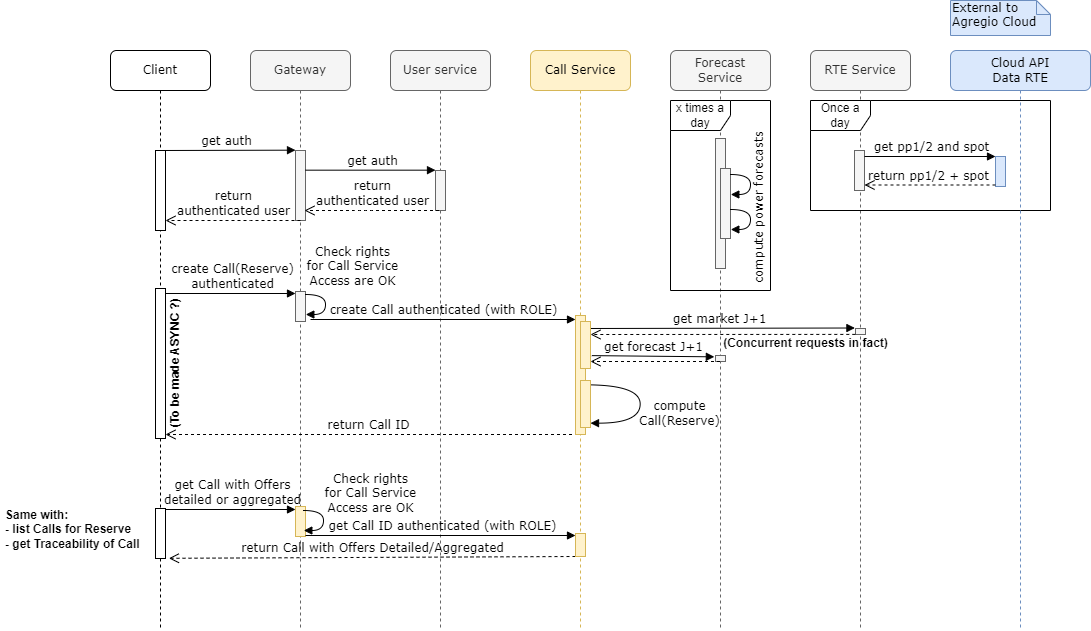

The diagram above was exported from draw.io. Its source (the exported page's mxGraphModel, read from the mxfile embedded in the PNG):
<mxGraphModel dx="3453" dy="2047" grid="1" gridSize="10" guides="1" tooltips="1" connect="1" arrows="1" fold="1" page="1" pageScale="1" pageWidth="827" pageHeight="1169" math="0" shadow="0">
  <root>
    <mxCell id="0" />
    <mxCell id="1" parent="0" />
    <mxCell id="2" value="Gateway" style="shape=umlLifeline;perimeter=lifelinePerimeter;whiteSpace=wrap;html=1;container=1;collapsible=0;recursiveResize=0;outlineConnect=0;rounded=1;shadow=0;comic=0;labelBackgroundColor=none;strokeWidth=1;fontFamily=Verdana;fontSize=12;align=center;fillColor=#f5f5f5;fontColor=#333333;strokeColor=#666666;" vertex="1" parent="1">
      <mxGeometry x="260" y="80" width="100" height="580" as="geometry" />
    </mxCell>
    <mxCell id="3" value="" style="html=1;points=[];perimeter=orthogonalPerimeter;rounded=0;shadow=0;comic=0;labelBackgroundColor=none;strokeWidth=1;fontFamily=Verdana;fontSize=12;align=center;fillColor=#f5f5f5;fontColor=#333333;strokeColor=#666666;" vertex="1" parent="2">
      <mxGeometry x="45" y="100" width="10" height="70" as="geometry" />
    </mxCell>
    <mxCell id="4" value="return &lt;br&gt;authenticated user" style="html=1;verticalAlign=bottom;endArrow=open;dashed=1;endSize=8;labelBackgroundColor=none;fontFamily=Verdana;fontSize=12;edgeStyle=elbowEdgeStyle;elbow=vertical;" edge="1" parent="2">
      <mxGeometry relative="1" as="geometry">
        <mxPoint x="-85" y="170" as="targetPoint" />
        <Array as="points">
          <mxPoint x="-10" y="170" />
          <mxPoint x="20" y="170" />
        </Array>
        <mxPoint x="50" y="170" as="sourcePoint" />
      </mxGeometry>
    </mxCell>
    <mxCell id="5" value="create Call(Reserve)&lt;br&gt;authenticated" style="html=1;verticalAlign=bottom;endArrow=block;labelBackgroundColor=none;fontFamily=Verdana;fontSize=12;" edge="1" parent="2" target="6">
      <mxGeometry relative="1" as="geometry">
        <mxPoint x="-85" y="243" as="sourcePoint" />
        <mxPoint x="40" y="243" as="targetPoint" />
      </mxGeometry>
    </mxCell>
    <mxCell id="6" value="" style="html=1;points=[];perimeter=orthogonalPerimeter;rounded=0;shadow=0;comic=0;labelBackgroundColor=none;strokeWidth=1;fontFamily=Verdana;fontSize=12;align=center;fillColor=#f5f5f5;strokeColor=#666666;fontColor=#333333;" vertex="1" parent="2">
      <mxGeometry x="45" y="241" width="10" height="30" as="geometry" />
    </mxCell>
    <mxCell id="7" value="User service" style="shape=umlLifeline;perimeter=lifelinePerimeter;whiteSpace=wrap;html=1;container=1;collapsible=0;recursiveResize=0;outlineConnect=0;rounded=1;shadow=0;comic=0;labelBackgroundColor=none;strokeWidth=1;fontFamily=Verdana;fontSize=12;align=center;fillColor=#f5f5f5;fontColor=#333333;strokeColor=#666666;" vertex="1" parent="1">
      <mxGeometry x="400" y="80" width="100" height="580" as="geometry" />
    </mxCell>
    <mxCell id="8" value="" style="html=1;points=[];perimeter=orthogonalPerimeter;rounded=0;shadow=0;comic=0;labelBackgroundColor=none;strokeWidth=1;fontFamily=Verdana;fontSize=12;align=center;fillColor=#f5f5f5;fontColor=#333333;strokeColor=#666666;" vertex="1" parent="7">
      <mxGeometry x="45" y="120" width="10" height="40" as="geometry" />
    </mxCell>
    <mxCell id="9" value="return Call with Offers Detailed/Aggregated" style="html=1;verticalAlign=bottom;endArrow=open;dashed=1;endSize=8;labelBackgroundColor=none;fontFamily=Verdana;fontSize=12;entryX=1.34;entryY=0.996;entryDx=0;entryDy=0;entryPerimeter=0;" edge="1" parent="7" target="33">
      <mxGeometry relative="1" as="geometry">
        <mxPoint x="-246.5" y="506" as="targetPoint" />
        <mxPoint x="185" y="506" as="sourcePoint" />
      </mxGeometry>
    </mxCell>
    <mxCell id="10" value="Call Service" style="shape=umlLifeline;perimeter=lifelinePerimeter;whiteSpace=wrap;html=1;container=1;collapsible=0;recursiveResize=0;outlineConnect=0;rounded=1;shadow=0;comic=0;labelBackgroundColor=none;strokeWidth=1;fontFamily=Verdana;fontSize=12;align=center;fillColor=#fff2cc;strokeColor=#d6b656;" vertex="1" parent="1">
      <mxGeometry x="540" y="80" width="100" height="580" as="geometry" />
    </mxCell>
    <mxCell id="11" value="compute&lt;br&gt;Call(Reserve)" style="html=1;verticalAlign=bottom;endArrow=block;labelBackgroundColor=none;fontFamily=Verdana;fontSize=12;elbow=vertical;edgeStyle=orthogonalEdgeStyle;curved=1;entryX=1;entryY=0.286;entryPerimeter=0;exitX=1.038;exitY=0.345;exitPerimeter=0;" edge="1" parent="10">
      <mxGeometry x="0.3038" y="41" relative="1" as="geometry">
        <mxPoint x="55.003333333333444" y="334.33" as="sourcePoint" />
        <mxPoint x="60.003333333333444" y="372.66333333333336" as="targetPoint" />
        <Array as="points">
          <mxPoint x="109.66999999999996" y="334.33" />
          <mxPoint x="109.66999999999996" y="372.33" />
        </Array>
        <mxPoint x="40" y="-34" as="offset" />
      </mxGeometry>
    </mxCell>
    <mxCell id="12" value="Forecast Service" style="shape=umlLifeline;perimeter=lifelinePerimeter;whiteSpace=wrap;html=1;container=1;collapsible=0;recursiveResize=0;outlineConnect=0;rounded=1;shadow=0;comic=0;labelBackgroundColor=none;strokeWidth=1;fontFamily=Verdana;fontSize=12;align=center;fillColor=#f5f5f5;fontColor=#333333;strokeColor=#666666;" vertex="1" parent="1">
      <mxGeometry x="680" y="80" width="100" height="580" as="geometry" />
    </mxCell>
    <mxCell id="13" value="" style="html=1;points=[];perimeter=orthogonalPerimeter;rounded=0;shadow=0;comic=0;labelBackgroundColor=none;strokeWidth=1;fontFamily=Verdana;fontSize=12;align=center;fillColor=#f5f5f5;fontColor=#333333;strokeColor=#666666;" vertex="1" parent="12">
      <mxGeometry x="45" y="88" width="10" height="130" as="geometry" />
    </mxCell>
    <mxCell id="14" value="" style="html=1;points=[];perimeter=orthogonalPerimeter;rounded=0;shadow=0;comic=0;labelBackgroundColor=none;strokeWidth=1;fontFamily=Verdana;fontSize=12;align=center;fillColor=#f5f5f5;fontColor=#333333;strokeColor=#666666;" vertex="1" parent="12">
      <mxGeometry x="50" y="118" width="10" height="70" as="geometry" />
    </mxCell>
    <mxCell id="15" value="x times a day" style="shape=umlFrame;whiteSpace=wrap;html=1;pointerEvents=0;" vertex="1" parent="12">
      <mxGeometry y="50" width="100" height="190" as="geometry" />
    </mxCell>
    <mxCell id="16" value="" style="html=1;verticalAlign=bottom;endArrow=block;labelBackgroundColor=none;fontFamily=Verdana;fontSize=12;elbow=vertical;edgeStyle=orthogonalEdgeStyle;curved=1;entryX=1.025;entryY=0.493;entryDx=0;entryDy=0;entryPerimeter=0;" edge="1" parent="12">
      <mxGeometry relative="1" as="geometry">
        <mxPoint x="60" y="124" as="sourcePoint" />
        <mxPoint x="60.25" y="143.51" as="targetPoint" />
        <Array as="points">
          <mxPoint x="80" y="124" />
          <mxPoint x="80" y="144" />
          <mxPoint x="60" y="144" />
        </Array>
      </mxGeometry>
    </mxCell>
    <mxCell id="17" value="&lt;span style=&quot;color: rgb(0, 0, 0); font-family: Verdana; font-size: 12px; font-style: normal; font-variant-ligatures: normal; font-variant-caps: normal; font-weight: 400; letter-spacing: normal; orphans: 2; text-align: center; text-indent: 0px; text-transform: none; widows: 2; word-spacing: 0px; -webkit-text-stroke-width: 0px; text-decoration-thickness: initial; text-decoration-style: initial; text-decoration-color: initial; float: none; display: inline !important;&quot;&gt;compute&amp;nbsp;power forecasts&lt;/span&gt;" style="text;whiteSpace=wrap;html=1;horizontal=0;fillColor=none;labelBackgroundColor=default;" vertex="1" parent="12">
      <mxGeometry x="75" y="-15" width="30" height="250" as="geometry" />
    </mxCell>
    <mxCell id="18" value="get market J+1" style="html=1;verticalAlign=bottom;endArrow=block;labelBackgroundColor=none;fontFamily=Verdana;fontSize=12;entryX=-0.06;entryY=-0.083;entryDx=0;entryDy=0;entryPerimeter=0;" edge="1" parent="12" target="26">
      <mxGeometry relative="1" as="geometry">
        <mxPoint x="-84" y="278" as="sourcePoint" />
        <mxPoint x="326" y="278" as="targetPoint" />
        <mxPoint as="offset" />
      </mxGeometry>
    </mxCell>
    <mxCell id="19" value="" style="html=1;points=[];perimeter=orthogonalPerimeter;rounded=0;shadow=0;comic=0;labelBackgroundColor=none;strokeWidth=1;fontFamily=Verdana;fontSize=12;align=center;fillColor=#f5f5f5;fontColor=#333333;strokeColor=#666666;" vertex="1" parent="12">
      <mxGeometry x="45" y="305" width="10" height="6" as="geometry" />
    </mxCell>
    <mxCell id="20" value="RTE Service" style="shape=umlLifeline;perimeter=lifelinePerimeter;whiteSpace=wrap;html=1;container=1;collapsible=0;recursiveResize=0;outlineConnect=0;rounded=1;shadow=0;comic=0;labelBackgroundColor=none;strokeWidth=1;fontFamily=Verdana;fontSize=12;align=center;fillColor=#f5f5f5;fontColor=#333333;strokeColor=#666666;" vertex="1" parent="1">
      <mxGeometry x="820" y="80" width="100" height="580" as="geometry" />
    </mxCell>
    <mxCell id="21" value="" style="html=1;points=[];perimeter=orthogonalPerimeter;rounded=0;shadow=0;comic=0;labelBackgroundColor=none;strokeWidth=1;fontFamily=Verdana;fontSize=12;align=center;fillColor=#f5f5f5;fontColor=#333333;strokeColor=#666666;" vertex="1" parent="20">
      <mxGeometry x="44" y="100" width="10" height="40" as="geometry" />
    </mxCell>
    <mxCell id="22" value="Once a day" style="shape=umlFrame;whiteSpace=wrap;html=1;pointerEvents=0;" vertex="1" parent="20">
      <mxGeometry y="50" width="240" height="110" as="geometry" />
    </mxCell>
    <mxCell id="23" value="(Concurrent requests in fact)" style="text;align=center;fontStyle=1;verticalAlign=middle;spacingLeft=3;spacingRight=3;strokeColor=none;rotatable=0;points=[[0,0.5],[1,0.5]];portConstraint=eastwest;html=1;" vertex="1" parent="20">
      <mxGeometry x="-45" y="280" width="80" height="26" as="geometry" />
    </mxCell>
    <mxCell id="24" value="Cloud API&lt;br&gt;Data RTE" style="shape=umlLifeline;perimeter=lifelinePerimeter;whiteSpace=wrap;html=1;container=1;collapsible=0;recursiveResize=0;outlineConnect=0;rounded=1;shadow=0;comic=0;labelBackgroundColor=none;strokeWidth=1;fontFamily=Verdana;fontSize=12;align=center;fillColor=#dae8fc;strokeColor=#6c8ebf;" vertex="1" parent="1">
      <mxGeometry x="960" y="80" width="140" height="580" as="geometry" />
    </mxCell>
    <mxCell id="25" value="" style="html=1;points=[];perimeter=orthogonalPerimeter;rounded=0;shadow=0;comic=0;labelBackgroundColor=none;strokeColor=#6c8ebf;strokeWidth=1;fillColor=#dae8fc;fontFamily=Verdana;fontSize=12;align=center;" vertex="1" parent="24">
      <mxGeometry x="45" y="106" width="10" height="30" as="geometry" />
    </mxCell>
    <mxCell id="26" value="" style="html=1;points=[];perimeter=orthogonalPerimeter;rounded=0;shadow=0;comic=0;labelBackgroundColor=none;strokeWidth=1;fontFamily=Verdana;fontSize=12;align=center;fillColor=#f5f5f5;fontColor=#333333;strokeColor=#666666;" vertex="1" parent="24">
      <mxGeometry x="-95" y="278" width="10" height="6" as="geometry" />
    </mxCell>
    <mxCell id="27" value="Client" style="shape=umlLifeline;perimeter=lifelinePerimeter;whiteSpace=wrap;html=1;container=1;collapsible=0;recursiveResize=0;outlineConnect=0;rounded=1;shadow=0;comic=0;labelBackgroundColor=none;strokeWidth=1;fontFamily=Verdana;fontSize=12;align=center;" vertex="1" parent="1">
      <mxGeometry x="120" y="80" width="100" height="580" as="geometry" />
    </mxCell>
    <mxCell id="28" value="" style="html=1;points=[];perimeter=orthogonalPerimeter;rounded=0;shadow=0;comic=0;labelBackgroundColor=none;strokeWidth=1;fontFamily=Verdana;fontSize=12;align=center;" vertex="1" parent="27">
      <mxGeometry x="45" y="100" width="10" height="80" as="geometry" />
    </mxCell>
    <mxCell id="29" value="" style="html=1;points=[];perimeter=orthogonalPerimeter;rounded=0;shadow=0;comic=0;labelBackgroundColor=none;strokeWidth=1;fontFamily=Verdana;fontSize=12;align=center;" vertex="1" parent="27">
      <mxGeometry x="45" y="238" width="10" height="150" as="geometry" />
    </mxCell>
    <mxCell id="30" value="(To be made ASYNC ?)" style="text;align=center;fontStyle=1;verticalAlign=middle;spacingLeft=3;spacingRight=3;strokeColor=none;rotatable=0;points=[[0,0.5],[1,0.5]];portConstraint=eastwest;html=1;horizontal=0;" vertex="1" parent="27">
      <mxGeometry x="25" y="300" width="80" height="26" as="geometry" />
    </mxCell>
    <mxCell id="31" value="get Call with Offers&lt;br&gt;detailed or aggregated" style="html=1;verticalAlign=bottom;endArrow=block;labelBackgroundColor=none;fontFamily=Verdana;fontSize=12;" edge="1" parent="27" target="32">
      <mxGeometry relative="1" as="geometry">
        <mxPoint x="55" y="459" as="sourcePoint" />
        <mxPoint x="180" y="459" as="targetPoint" />
      </mxGeometry>
    </mxCell>
    <mxCell id="32" value="" style="html=1;points=[];perimeter=orthogonalPerimeter;rounded=0;shadow=0;comic=0;labelBackgroundColor=none;strokeWidth=1;fontFamily=Verdana;fontSize=12;align=center;fillColor=#fff2cc;strokeColor=#d6b656;" vertex="1" parent="27">
      <mxGeometry x="185" y="456" width="10" height="30" as="geometry" />
    </mxCell>
    <mxCell id="33" value="" style="html=1;points=[];perimeter=orthogonalPerimeter;rounded=0;shadow=0;comic=0;labelBackgroundColor=none;strokeWidth=1;fontFamily=Verdana;fontSize=12;align=center;" vertex="1" parent="27">
      <mxGeometry x="45" y="458" width="10" height="50" as="geometry" />
    </mxCell>
    <mxCell id="34" value="get Call ID authenticated (with ROLE)" style="html=1;verticalAlign=bottom;endArrow=block;labelBackgroundColor=none;fontFamily=Verdana;fontSize=12;" edge="1" parent="27" target="37">
      <mxGeometry relative="1" as="geometry">
        <mxPoint x="195" y="485" as="sourcePoint" />
        <mxPoint x="485" y="485" as="targetPoint" />
      </mxGeometry>
    </mxCell>
    <mxCell id="35" value="Check rights &lt;br&gt;for Call Service &lt;br&gt;Access are OK" style="html=1;verticalAlign=bottom;endArrow=block;labelBackgroundColor=none;fontFamily=Verdana;fontSize=12;elbow=vertical;edgeStyle=orthogonalEdgeStyle;curved=1;entryX=1.025;entryY=0.493;entryDx=0;entryDy=0;entryPerimeter=0;" edge="1" parent="27">
      <mxGeometry x="-0.1359" y="47" relative="1" as="geometry">
        <mxPoint x="193" y="460" as="sourcePoint" />
        <mxPoint x="193.25" y="479.51" as="targetPoint" />
        <Array as="points">
          <mxPoint x="213" y="460" />
          <mxPoint x="213" y="480" />
          <mxPoint x="193" y="480" />
        </Array>
        <mxPoint as="offset" />
      </mxGeometry>
    </mxCell>
    <mxCell id="36" value="" style="html=1;points=[];perimeter=orthogonalPerimeter;rounded=0;shadow=0;comic=0;labelBackgroundColor=none;strokeWidth=1;fontFamily=Verdana;fontSize=12;align=center;fillColor=#fff2cc;strokeColor=#d6b656;" vertex="1" parent="1">
      <mxGeometry x="585" y="345" width="10" height="119" as="geometry" />
    </mxCell>
    <mxCell id="37" value="" style="html=1;points=[];perimeter=orthogonalPerimeter;rounded=0;shadow=0;comic=0;labelBackgroundColor=none;strokeWidth=1;fontFamily=Verdana;fontSize=12;align=center;fillColor=#fff2cc;strokeColor=#d6b656;" vertex="1" parent="1">
      <mxGeometry x="585" y="563" width="10" height="23" as="geometry" />
    </mxCell>
    <mxCell id="38" value="create Call authenticated (with ROLE)" style="html=1;verticalAlign=bottom;endArrow=block;labelBackgroundColor=none;fontFamily=Verdana;fontSize=12;" edge="1" parent="1">
      <mxGeometry relative="1" as="geometry">
        <mxPoint x="320" y="349" as="sourcePoint" />
        <mxPoint x="585" y="349" as="targetPoint" />
      </mxGeometry>
    </mxCell>
    <mxCell id="39" value="get auth" style="html=1;verticalAlign=bottom;endArrow=block;entryX=0;entryY=0;labelBackgroundColor=none;fontFamily=Verdana;fontSize=12;edgeStyle=elbowEdgeStyle;elbow=vertical;" edge="1" source="28" target="3" parent="1">
      <mxGeometry relative="1" as="geometry">
        <mxPoint x="220" y="190" as="sourcePoint" />
      </mxGeometry>
    </mxCell>
    <mxCell id="40" value="get auth" style="html=1;verticalAlign=bottom;endArrow=block;entryX=0;entryY=0;labelBackgroundColor=none;fontFamily=Verdana;fontSize=12;edgeStyle=elbowEdgeStyle;elbow=vertical;" edge="1" source="3" target="8" parent="1">
      <mxGeometry relative="1" as="geometry">
        <mxPoint x="370" y="200" as="sourcePoint" />
      </mxGeometry>
    </mxCell>
    <mxCell id="41" value="" style="html=1;points=[];perimeter=orthogonalPerimeter;rounded=0;shadow=0;comic=0;labelBackgroundColor=none;strokeWidth=1;fontFamily=Verdana;fontSize=12;align=center;fillColor=#fff2cc;strokeColor=#d6b656;" vertex="1" parent="1">
      <mxGeometry x="590" y="351" width="10" height="47" as="geometry" />
    </mxCell>
    <mxCell id="42" value="External to Agregio Cloud" style="shape=note;whiteSpace=wrap;html=1;size=14;verticalAlign=top;align=left;spacingTop=-6;rounded=0;shadow=0;comic=0;labelBackgroundColor=none;strokeWidth=1;fontFamily=Verdana;fontSize=12;fillColor=#dae8fc;strokeColor=#6c8ebf;" vertex="1" parent="1">
      <mxGeometry x="960" y="30" width="100" height="35" as="geometry" />
    </mxCell>
    <mxCell id="43" value="return &lt;br&gt;authenticated user" style="html=1;verticalAlign=bottom;endArrow=open;dashed=1;endSize=8;labelBackgroundColor=none;fontFamily=Verdana;fontSize=12;edgeStyle=elbowEdgeStyle;elbow=vertical;" edge="1" parent="1">
      <mxGeometry relative="1" as="geometry">
        <mxPoint x="314" y="240" as="targetPoint" />
        <Array as="points">
          <mxPoint x="374" y="240" />
          <mxPoint x="404" y="240" />
        </Array>
        <mxPoint x="448.5" y="240" as="sourcePoint" />
      </mxGeometry>
    </mxCell>
    <mxCell id="44" value="get pp1/2 and spot" style="html=1;verticalAlign=bottom;endArrow=block;entryX=0;entryY=0;labelBackgroundColor=none;fontFamily=Verdana;fontSize=12;" edge="1" source="21" target="25" parent="1">
      <mxGeometry relative="1" as="geometry">
        <mxPoint x="1205" y="66" as="sourcePoint" />
      </mxGeometry>
    </mxCell>
    <mxCell id="45" value="return pp1/2 + spot" style="html=1;verticalAlign=bottom;endArrow=open;dashed=1;endSize=8;exitX=0;exitY=0.95;labelBackgroundColor=none;fontFamily=Verdana;fontSize=12;" edge="1" source="25" target="21" parent="1">
      <mxGeometry relative="1" as="geometry">
        <mxPoint x="1205" y="142" as="targetPoint" />
      </mxGeometry>
    </mxCell>
    <mxCell id="46" value="" style="html=1;verticalAlign=bottom;endArrow=block;labelBackgroundColor=none;fontFamily=Verdana;fontSize=12;elbow=vertical;edgeStyle=orthogonalEdgeStyle;curved=1;entryX=1.025;entryY=0.493;entryDx=0;entryDy=0;entryPerimeter=0;" edge="1" parent="1">
      <mxGeometry relative="1" as="geometry">
        <mxPoint x="740" y="239" as="sourcePoint" />
        <mxPoint x="740.25" y="258.51" as="targetPoint" />
        <Array as="points">
          <mxPoint x="760" y="239" />
          <mxPoint x="760" y="259" />
          <mxPoint x="740" y="259" />
        </Array>
      </mxGeometry>
    </mxCell>
    <mxCell id="47" value="" style="html=1;verticalAlign=bottom;endArrow=open;dashed=1;endSize=8;labelBackgroundColor=none;fontFamily=Verdana;fontSize=12;" edge="1" source="12" parent="1">
      <mxGeometry relative="1" as="geometry">
        <mxPoint x="600" y="391" as="targetPoint" />
        <mxPoint x="729.5" y="391" as="sourcePoint" />
      </mxGeometry>
    </mxCell>
    <mxCell id="48" value="get forecast J+1" style="html=1;verticalAlign=bottom;endArrow=block;labelBackgroundColor=none;fontFamily=Verdana;fontSize=12;edgeStyle=elbowEdgeStyle;elbow=vertical;exitX=1.133;exitY=0.956;exitDx=0;exitDy=0;exitPerimeter=0;entryX=-0.116;entryY=0.157;entryDx=0;entryDy=0;entryPerimeter=0;" edge="1" target="19" parent="1">
      <mxGeometry relative="1" as="geometry">
        <mxPoint x="601.3299999999999" y="385.12" as="sourcePoint" />
        <mxPoint x="750" y="385" as="targetPoint" />
      </mxGeometry>
    </mxCell>
    <mxCell id="49" value="" style="html=1;verticalAlign=bottom;endArrow=open;dashed=1;endSize=8;labelBackgroundColor=none;fontFamily=Verdana;fontSize=12;exitX=-0.02;exitY=0.983;exitDx=0;exitDy=0;exitPerimeter=0;" edge="1" source="26" parent="1">
      <mxGeometry relative="1" as="geometry">
        <mxPoint x="600" y="364" as="targetPoint" />
        <mxPoint x="1005" y="389.72" as="sourcePoint" />
      </mxGeometry>
    </mxCell>
    <mxCell id="50" value="Check rights &lt;br&gt;for Call Service &lt;br&gt;Access are OK" style="html=1;verticalAlign=bottom;endArrow=block;labelBackgroundColor=none;fontFamily=Verdana;fontSize=12;elbow=vertical;edgeStyle=orthogonalEdgeStyle;curved=1;entryX=1.025;entryY=0.493;entryDx=0;entryDy=0;entryPerimeter=0;" edge="1" parent="1">
      <mxGeometry x="-0.3357" y="27" relative="1" as="geometry">
        <mxPoint x="315" y="324" as="sourcePoint" />
        <mxPoint x="315.25" y="343.51" as="targetPoint" />
        <Array as="points">
          <mxPoint x="335" y="324" />
          <mxPoint x="335" y="344" />
          <mxPoint x="315" y="344" />
        </Array>
        <mxPoint y="-4" as="offset" />
      </mxGeometry>
    </mxCell>
    <mxCell id="51" value="" style="html=1;points=[];perimeter=orthogonalPerimeter;rounded=0;shadow=0;comic=0;labelBackgroundColor=none;strokeWidth=1;fontFamily=Verdana;fontSize=12;align=center;fillColor=#fff2cc;strokeColor=#d6b656;" vertex="1" parent="1">
      <mxGeometry x="590" y="410" width="10" height="47" as="geometry" />
    </mxCell>
    <mxCell id="52" value="return Call ID" style="html=1;verticalAlign=bottom;endArrow=open;dashed=1;endSize=8;labelBackgroundColor=none;fontFamily=Verdana;fontSize=12;" edge="1" parent="1">
      <mxGeometry relative="1" as="geometry">
        <mxPoint x="175" y="464" as="targetPoint" />
        <mxPoint x="581.5" y="464" as="sourcePoint" />
      </mxGeometry>
    </mxCell>
    <mxCell id="53" value="Same with:&lt;br&gt;- list Calls for Reserve&lt;br&gt;&lt;div style=&quot;&quot;&gt;&lt;span style=&quot;background-color: initial;&quot;&gt;- get Traceability of Call&lt;/span&gt;&lt;/div&gt;" style="text;align=left;fontStyle=1;verticalAlign=middle;spacingLeft=3;spacingRight=3;strokeColor=none;rotatable=0;points=[[0,0.5],[1,0.5]];portConstraint=eastwest;html=1;" vertex="1" parent="1">
      <mxGeometry x="10" y="546" width="80" height="26" as="geometry" />
    </mxCell>
  </root>
</mxGraphModel>